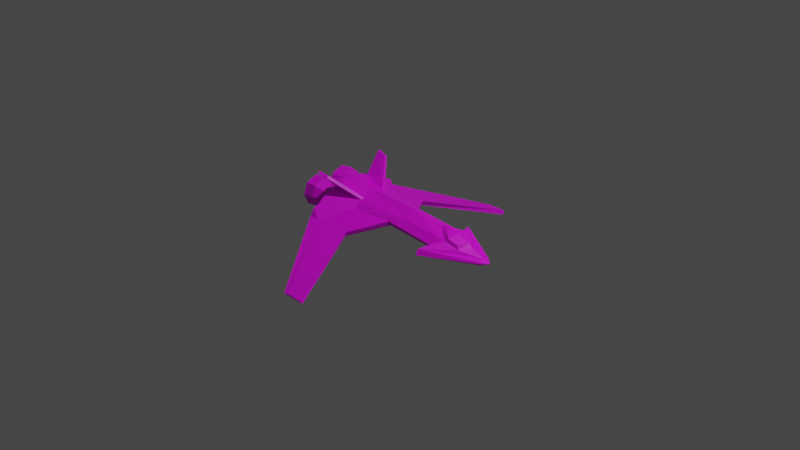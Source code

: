 # Source: empfi.blend  (saved by Blender 2.80.75; exported with 4.5.12 LTS)
import bpy
from mathutils import Matrix  # noqa: F401  (used for matrix-valued properties, if any)

bpy.ops.wm.read_factory_settings(use_empty=True)
scene = bpy.context.scene
scene.name = 'Scene'

# ---- collections
col_collection = bpy.data.collections.new('Collection'); scene.collection.children.link(col_collection)

# ---- images (referenced by path relative to the original .blend; pixels are not part of the script)
import os
ASSET_DIR = os.environ.get("B2B_ASSET_DIR", "")  # directory of the original .blend (textures are referenced by path, not embedded)
HERE = os.path.dirname(os.path.abspath(__file__))  # packed textures are extracted next to this script under _unpacked/

def load_image(name, relpath, width, height, colorspace="sRGB"):
    """Load a texture the original file referenced (path relative to the .blend, or extracted next to this script)."""
    p = next((c for c in (os.path.join(HERE, relpath), os.path.join(ASSET_DIR, relpath)) if relpath and os.path.exists(c)), "")
    if p:
        img = bpy.data.images.load(p, check_existing=True)
        img.name = name
    else:  # same state as the original file: an image datablock whose file is absent (Cycles renders it pink)
        img = bpy.data.images.new(name, width, height)
        img.source = "FILE"
        img.filepath = "//" + (relpath or name)
    img.colorspace_settings.name = colorspace
    return img
img_untitled = load_image('Untitled', 'free_fighter_base.png', 1024, 1024, 'sRGB')
img_untitled_001 = load_image('Untitled.001', 'free_fighter_paint.png', 1024, 1024, 'sRGB')
img_untitled_002 = load_image('Untitled.002', 'free_fighter_lights.png', 1024, 1024, 'sRGB')

# ---- materials (node trees are filled in below, after node groups)
mat_material_001 = bpy.data.materials.new('Material.001')
mat_material_001.use_transparent_shadow = False

# ---- material node trees
mat_material_001.use_nodes = True; mat_material_001.node_tree.nodes.clear()
_N = mat_material_001.node_tree.nodes; _L = mat_material_001.node_tree.links
n0 = _N.new('ShaderNodeBsdfPrincipled'); n0.name = 'Principled BSDF.001'; n0.location = (-608, -70)
n0.hide = True
n0.distribution = 'GGX'
n0.subsurface_method = 'BURLEY'
n0.inputs[3].default_value = 1.45
n0.inputs[27].default_value = (0.0, 0.0, 0.0, 1.0)
n0.inputs[28].default_value = 1.0
n1 = _N.new('ShaderNodeMixShader'); n1.name = 'Mix Shader.001'; n1.location = (-270, 114)
n2 = _N.new('ShaderNodeMixShader'); n2.name = 'Mix Shader'; n2.location = (-269, -131)
n3 = _N.new('ShaderNodeOutputMaterial'); n3.name = 'Material Output'; n3.location = (-63, -13)
n4 = _N.new('ShaderNodeTexImage'); n4.name = 'Image Texture'; n4.location = (-878, 314)
n4.image = img_untitled
n5 = _N.new('ShaderNodeTexImage'); n5.name = 'Image Texture.001'; n5.location = (-877, 33)
n5.image = img_untitled_001
n6 = _N.new('ShaderNodeTexImage'); n6.name = 'Image Texture.002'; n6.location = (-891, -240)
n6.image = img_untitled_002
n7 = _N.new('ShaderNodeBsdfPrincipled'); n7.name = 'Principled BSDF'; n7.location = (-590, 209)
n7.hide = True
n7.distribution = 'GGX'
n7.subsurface_method = 'BURLEY'
n7.inputs[3].default_value = 1.45
n7.inputs[27].default_value = (0.0, 0.0, 0.0, 1.0)
n7.inputs[28].default_value = 1.0
n8 = _N.new('ShaderNodeBsdfPrincipled'); n8.name = 'Principled BSDF.002'; n8.location = (-603, -204)
n8.distribution = 'GGX'
n8.subsurface_method = 'BURLEY'
n8.inputs[3].default_value = 1.45
n8.inputs[27].default_value = (0.0, 0.0, 0.0, 1.0)
n8.inputs[28].default_value = 1.0
_L.new(n4.outputs[0], n7.inputs[0])
_L.new(n5.outputs[0], n0.inputs[0])
_L.new(n6.outputs[0], n8.inputs[0])
_L.new(n7.outputs[0], n1.inputs[1])
_L.new(n8.outputs[0], n2.inputs[2])
_L.new(n0.outputs[0], n1.inputs[2])
_L.new(n5.outputs[1], n1.inputs[0])
_L.new(n1.outputs[0], n2.inputs[1])
_L.new(n6.outputs[1], n2.inputs[0])
_L.new(n2.outputs[0], n3.inputs[0])
n3.is_active_output = True

# ---- world
world_world = bpy.data.worlds.new('World'); scene.world = world_world
world_world.use_nodes = True; world_world.node_tree.nodes.clear()
_N = world_world.node_tree.nodes; _L = world_world.node_tree.links
n0 = _N.new('ShaderNodeOutputWorld'); n0.name = 'World Output'; n0.location = (300, 300)
n1 = _N.new('ShaderNodeBackground'); n1.name = 'Background'; n1.location = (10, 300)
n1.inputs[0].default_value = (0.05088, 0.05088, 0.05088, 1.0)
_L.new(n1.outputs[0], n0.inputs[0])
n0.is_active_output = True
world_world.color = (0.05088, 0.05088, 0.05088)
world_world.use_sun_shadow = False
world_world.sun_shadow_jitter_overblur = 0.0

# ---- cameras
cam_camera = bpy.data.cameras.new('Camera')
cam_camera.clip_end = 100.0
cam_camera.ortho_scale = 7.314

# ---- lights
light_light = bpy.data.lights.new('Light', 'POINT')
light_light.transmission_factor = 0.0
light_light.energy = 1000.0
light_light.shadow_soft_size = 0.1
light_light.shadow_maximum_resolution = 0.006
light_light.use_absolute_resolution = True

# ---- meshes
me_cylinder = bpy.data.meshes.new('Cylinder')
me_cylinder.from_pydata([(-0.2545, 0.0, -0.09295), (0.1421, 0.0, -0.0649), (-0.2545, -0.118, 0.006447), (0.04278, -0.118, 0.006447), (0.04278, -0.1328, 0.04128), (-0.2545, -0.1247, 0.07801), (0.1421, -0.08423, 0.07801), (-0.2545, 0.0, 0.1262), (0.1421, 0.0, 0.1262), (0.4884, -0.08423, -0.04714), (0.4884, 0.0, -0.0659), (0.4884, -0.1328, 0.007202), (0.4884, -0.08423, 0.05438), (0.307, 0.0, 0.1026), (-0.2545, -0.1733, 0.04128), (-0.4602, 0.0, -0.1324), (-0.4602, -0.2415, -0.06108), (-0.4602, -0.3053, 0.05083), (-0.4602, -0.2415, 0.1024), (-0.4602, 0.0, 0.1656), (-0.5294, 0.0, -0.1324), (-0.5294, -0.1862, -0.1024), (-0.5294, -0.25, -2.209e-08), (-0.5294, -0.1862, 0.1024), (-0.5294, 0.0, 0.1656), (0.524, -0.1791, -0.02902), (0.524, 0.0, -0.06748), (0.4123, -0.2477, -0.02363), (0.4123, -0.2302, 0.01336), (0.106, -0.9181, -0.2381), (-0.01043, -0.9181, -0.2381), (-0.01043, -0.9343, -0.2123), (0.106, -0.9343, -0.2123), (-0.04549, -0.9197, -0.2359), (-0.04549, -0.9408, -0.2182), (0.7621, -0.04136, -0.0342), (0.7621, 0.0, -0.04074), (0.7621, -0.04795, -0.02363), (0.7621, -0.04136, -0.01306), (0.7621, 0.0, -0.006528), (-0.6387, -0.01079, 0.01145), (-0.5232, -0.06412, 0.01145), (-0.6387, -0.04155, -0.06281), (-0.5232, -0.07926, -0.0251), (-0.6387, -0.1158, -0.09357), (-0.5232, -0.1158, -0.04024), (-0.6387, -0.1901, -0.06281), (-0.5232, -0.1524, -0.0251), (-0.6387, -0.2208, 0.01145), (-0.5232, -0.1675, 0.01145), (-0.6387, -0.1901, 0.08571), (-0.5232, -0.1524, 0.048), (-0.6387, -0.1158, 0.1165), (-0.5232, -0.1158, 0.06314), (-0.6387, -0.04155, 0.08571), (-0.5232, -0.07926, 0.048), (-0.6897, -0.006309, 0.01145), (-0.6897, -0.03838, -0.06598), (-0.6897, -0.1158, -0.09806), (-0.6897, -0.1932, -0.06598), (-0.6897, -0.2253, 0.01145), (-0.6897, -0.1932, 0.08888), (-0.6897, -0.1158, 0.121), (-0.6897, -0.03838, 0.08888), (-0.7173, -0.002053, 0.01145), (-0.7173, -0.03537, -0.06899), (-0.7173, -0.1158, -0.1023), (-0.7173, -0.1963, -0.06899), (-0.7173, -0.2296, 0.01145), (-0.7173, -0.1963, 0.09189), (-0.7173, -0.1158, 0.1252), (-0.7173, -0.03537, 0.09189), (-0.7133, -0.0161, 0.01145), (-0.7133, -0.04531, -0.05906), (-0.7133, -0.1158, -0.08826), (-0.7133, -0.1863, -0.05906), (-0.7133, -0.2155, 0.01145), (-0.7133, -0.1863, 0.08195), (-0.7133, -0.1158, 0.1112), (-0.7133, -0.04531, 0.08195), (-0.6881, -0.03048, 0.01145), (-0.6881, -0.05547, -0.04889), (-0.6881, -0.1158, -0.07389), (-0.6881, -0.1762, -0.04889), (-0.6881, -0.2011, 0.01145), (-0.6881, -0.1762, 0.07179), (-0.6881, -0.1158, 0.09678), (-0.6881, -0.05547, 0.07179), (-0.6452, -0.04465, 0.01145), (-0.6452, -0.06549, -0.03888), (-0.6452, -0.1158, -0.05972), (-0.6452, -0.1661, -0.03888), (-0.6452, -0.187, 0.01145), (-0.6452, -0.1661, 0.06177), (-0.6452, -0.1158, 0.08261), (-0.6452, -0.06549, 0.06177), (-0.6057, -0.04465, 0.01145), (-0.6057, -0.06549, -0.03888), (-0.6057, -0.1158, -0.05972), (-0.6057, -0.1661, -0.03888), (-0.6057, -0.187, 0.01145), (-0.6057, -0.1661, 0.06177), (-0.6057, -0.1158, 0.08261), (-0.6057, -0.06549, 0.06177), (0.524, -0.08983, 0.05483), (0.3977, 0.0, 0.09411), (0.6646, 0.0, 0.03157), (0.6164, -0.07818, 0.02755), (0.638, 0.0, 0.05815), (0.5339, 0.0, 0.095), (0.5339, -0.08002, 0.07536), (0.4404, 0.0, 0.1044), (0.6023, -0.07139, 0.05517), (0.8122, 0.0, -0.02455), (0.8122, 0.0, -0.02512), (0.8122, 0.0, -0.02363), (0.8122, 0.0, -0.02271), (0.8122, 0.0, -0.02214), (-0.4674, -0.3765, -0.02122), (-0.4023, -0.3647, -0.0225), (-0.13, -0.3489, -0.0271), (-0.4637, -0.349, 0.03233), (-0.4973, -0.3448, -0.05625), (-0.1454, -0.3488, -0.06412), (-0.3998, -0.3159, -0.05405), (-0.2545, -0.1054, 0.08547), (-0.4602, -0.1478, 0.1269), (-0.2545, -0.08446, 0.09355), (-0.4602, -0.1286, 0.1319), (-0.4137, -0.2711, 0.2444), (-0.4898, -0.2818, 0.2629), (-0.4137, -0.2502, 0.2524), (-0.4898, -0.2626, 0.268)], [], [(0, 1, 3, 2), (3, 4, 120, 123), (5, 6, 8, 7, 127, 125), (16, 2, 124, 122), (3, 1, 10, 9), (13, 12, 28, 104, 105), (8, 6, 12, 13), (4, 3, 9, 11), (6, 4, 11, 12), (17, 18, 23, 22), (0, 2, 16, 15), (5, 125, 126, 18), (20, 21, 22, 23, 24), (15, 16, 21, 20), (18, 126, 128, 19, 24, 23), (16, 17, 22, 21), (27, 25, 35, 37), (11, 9, 25, 27), (12, 11, 27, 28), (9, 10, 26, 25), (30, 29, 32, 31), (30, 31, 34, 33), (2, 3, 123, 124), (17, 14, 5, 18), (17, 16, 122, 121), (39, 38, 116, 117), (28, 27, 37, 38), (25, 26, 36, 35), (107, 106, 108, 112), (17, 121, 118, 119, 14), (31, 32, 120, 119), (6, 5, 14, 4), (40, 41, 43, 42), (42, 43, 45, 44), (44, 45, 47, 46), (46, 47, 49, 48), (48, 49, 51, 50), (50, 51, 53, 52), (43, 41, 55, 53, 51, 49, 47, 45), (52, 53, 55, 54), (54, 55, 41, 40), (42, 44, 58, 57), (60, 61, 69, 68), (48, 50, 61, 60), (54, 40, 56, 63), (40, 42, 57, 56), (44, 46, 59, 58), (50, 52, 62, 61), (46, 48, 60, 59), (52, 54, 63, 62), (65, 66, 74, 73), (58, 59, 67, 66), (56, 57, 65, 64), (63, 56, 64, 71), (61, 62, 70, 69), (59, 60, 68, 67), (57, 58, 66, 65), (62, 63, 71, 70), (79, 72, 80, 87), (70, 71, 79, 78), (68, 69, 77, 76), (66, 67, 75, 74), (64, 65, 73, 72), (71, 64, 72, 79), (69, 70, 78, 77), (67, 68, 76, 75), (82, 83, 91, 90), (77, 78, 86, 85), (75, 76, 84, 83), (73, 74, 82, 81), (78, 79, 87, 86), (76, 77, 85, 84), (74, 75, 83, 82), (72, 73, 81, 80), (94, 95, 103, 102), (80, 81, 89, 88), (87, 80, 88, 95), (85, 86, 94, 93), (83, 84, 92, 91), (81, 82, 90, 89), (86, 87, 95, 94), (84, 85, 93, 92), (96, 97, 98, 99, 100, 101, 102, 103), (92, 93, 101, 100), (90, 91, 99, 98), (88, 89, 97, 96), (95, 88, 96, 103), (93, 94, 102, 101), (91, 92, 100, 99), (89, 90, 98, 97), (109, 110, 112, 108), (106, 107, 104, 28, 38, 39), (105, 104, 110, 111), (111, 110, 109), (104, 107, 112, 110), (113, 114, 117, 116, 115), (37, 35, 113, 115), (38, 37, 115, 116), (35, 36, 114, 113), (119, 118, 34, 31), (119, 120, 4, 14), (121, 122, 33, 34, 118), (124, 123, 29, 30), (122, 124, 30, 33), (123, 120, 32, 29), (127, 128, 132, 131), (128, 127, 7, 19), (130, 129, 131, 132), (125, 127, 131, 129), (128, 126, 130, 132), (126, 125, 129, 130)])
_uv = me_cylinder.uv_layers.new(name='UVMap')
_uv.uv.foreach_set('vector', [0.7996, 0.4068, 0.8329, 0.1902, 0.9084, 0.1987, 0.8841, 0.4159, 0.9997, 0.6474, 0.9789, 0.6458, 0.98, 0.4717, 0.9997, 0.4616, 0.6908, 0.4124, 0.7189, 0.1929, 0.7723, 0.1948, 0.7649, 0.4135, 0.7147, 0.4128, 0.7023, 0.4126, 0.0003111, 0.2868, 0.03088, 0.1529, 0.05313, 0.2905, 0.01464, 0.3552, 0.9084, 0.1987, 0.8329, 0.1902, 0.8514, 0.0003111, 0.8987, 0.004949, 0.5897, 0.4853, 0.4997, 0.479, 0.3723, 0.2742, 0.5081, 0.2834, 0.5913, 0.4067, 0.7723, 0.1948, 0.7189, 0.1929, 0.7195, 0.002233, 0.7727, 0.004169, 0.7581, 0.7278, 0.7374, 0.7259, 0.7181, 0.5329, 0.7581, 0.5361, 0.7189, 0.1929, 0.6855, 0.1913, 0.6823, 0.0003111, 0.7195, 0.002233, 0.5834, 0.4859, 0.5834, 0.5311, 0.542, 0.5568, 0.5275, 0.492, 0.7996, 0.4068, 0.8841, 0.4159, 0.9084, 0.5511, 0.7734, 0.5192, 0.6908, 0.4124, 0.7023, 0.4126, 0.6895, 0.5305, 0.6367, 0.5323, 0.1381, 0.9007, 0.03546, 0.8841, 0.0003111, 0.8277, 0.03546, 0.7713, 0.1381, 0.7365, 0.8137, 0.5525, 0.8137, 0.6913, 0.7734, 0.6556, 0.7756, 0.5517, 0.5834, 0.5311, 0.5785, 0.5842, 0.5775, 0.5951, 0.5707, 0.6681, 0.5328, 0.6648, 0.542, 0.5568, 0.7912, 0.7994, 0.7921, 0.7284, 0.8317, 0.7683, 0.8317, 0.8348, 0.582, 0.003862, 0.5826, 0.003235, 0.5861, 0.004133, 0.586, 0.004273, 0.5811, 0.0008418, 0.5818, 0.0003111, 0.5826, 0.003235, 0.582, 0.003862, 0.5791, 0.005553, 0.5791, 0.004667, 0.582, 0.003416, 0.5821, 0.003951, 0.5869, 0.004271, 0.5869, 0.004282, 0.5869, 0.004334, 0.5869, 0.004312, 0.8311, 0.5896, 0.8311, 0.6825, 0.8143, 0.6825, 0.8143, 0.5896, 0.8311, 0.5896, 0.8143, 0.5896, 0.8144, 0.5517, 0.8296, 0.552, 0.03088, 0.1529, 0.1874, 0.0003111, 0.1874, 0.1861, 0.05313, 0.2905, 0.5919, 0.5278, 0.6571, 0.4102, 0.6908, 0.4124, 0.6367, 0.5323, 0.909, 0.01599, 0.9783, 0.0003111, 0.9783, 0.07019, 0.9129, 0.04698, 0.5881, 0.05341, 0.5491, 0.05247, 0.5869, 0.004435, 0.5877, 0.004582, 0.5821, 0.003951, 0.582, 0.003416, 0.586, 0.004217, 0.586, 0.004379, 0.5869, 0.004312, 0.5869, 0.004334, 0.5869, 0.004392, 0.5869, 0.004387, 0.5372, 0.6956, 0.5813, 0.6687, 0.5855, 0.6894, 0.5474, 0.7098, 0.188, 0.4446, 0.1944, 0.414, 0.1975, 0.3994, 0.2485, 0.4363, 0.2295, 0.5729, 0.305, 0.03013, 0.3717, 0.09486, 0.3717, 0.5663, 0.2485, 0.4363, 0.7189, 0.1929, 0.6908, 0.4124, 0.6571, 0.4102, 0.6855, 0.1913, 0.4382, 0.7467, 0.496, 0.7124, 0.5093, 0.7303, 0.462, 0.7782, 0.462, 0.7782, 0.5093, 0.7303, 0.5268, 0.7435, 0.494, 0.806, 0.4832, 0.5197, 0.5268, 0.5865, 0.5082, 0.6029, 0.4511, 0.5546, 0.4511, 0.5546, 0.5082, 0.6029, 0.4947, 0.623, 0.4293, 0.5921, 0.4293, 0.5921, 0.4947, 0.623, 0.4866, 0.6455, 0.4173, 0.6318, 0.4173, 0.6318, 0.4866, 0.6455, 0.4843, 0.6687, 0.4151, 0.6721, 0.2406, 0.7782, 0.2252, 0.7936, 0.2034, 0.7936, 0.188, 0.7782, 0.188, 0.7564, 0.2034, 0.7409, 0.2252, 0.7409, 0.2406, 0.7564, 0.4151, 0.6721, 0.4843, 0.6687, 0.4875, 0.6914, 0.4223, 0.7109, 0.4223, 0.7109, 0.4875, 0.6914, 0.496, 0.7124, 0.4382, 0.7467, 0.462, 0.7782, 0.494, 0.806, 0.4757, 0.8271, 0.4426, 0.7962, 0.4027, 0.5813, 0.3898, 0.6276, 0.3739, 0.6251, 0.3873, 0.5752, 0.4293, 0.5921, 0.4173, 0.6318, 0.3898, 0.6276, 0.4027, 0.5813, 0.4223, 0.7109, 0.4382, 0.7467, 0.4157, 0.7604, 0.3969, 0.7193, 0.4382, 0.7467, 0.462, 0.7782, 0.4426, 0.7962, 0.4157, 0.7604, 0.4832, 0.5197, 0.4511, 0.5546, 0.4263, 0.5377, 0.4591, 0.4976, 0.4173, 0.6318, 0.4151, 0.6721, 0.388, 0.6743, 0.3898, 0.6276, 0.4511, 0.5546, 0.4293, 0.5921, 0.4027, 0.5813, 0.4263, 0.5377, 0.4151, 0.6721, 0.4223, 0.7109, 0.3969, 0.7193, 0.388, 0.6743, 0.6022, 0.7242, 0.5919, 0.6776, 0.5997, 0.6774, 0.6094, 0.7216, 0.4591, 0.4976, 0.4263, 0.5377, 0.4121, 0.5283, 0.4463, 0.4859, 0.4157, 0.7604, 0.4426, 0.7962, 0.4314, 0.8063, 0.4026, 0.7682, 0.3969, 0.7193, 0.4157, 0.7604, 0.4026, 0.7682, 0.3823, 0.7241, 0.3898, 0.6276, 0.388, 0.6743, 0.3723, 0.6756, 0.3739, 0.6251, 0.4263, 0.5377, 0.4027, 0.5813, 0.3873, 0.5752, 0.4121, 0.5283, 0.4426, 0.7962, 0.4757, 0.8271, 0.466, 0.8388, 0.4314, 0.8063, 0.388, 0.6743, 0.3969, 0.7193, 0.3823, 0.7241, 0.3723, 0.6756, 0.6662, 0.7865, 0.6325, 0.7596, 0.6451, 0.749, 0.6737, 0.7727, 0.7052, 0.8032, 0.6628, 0.7931, 0.6662, 0.7865, 0.7042, 0.796, 0.6172, 0.5853, 0.6503, 0.5507, 0.6545, 0.5569, 0.6236, 0.5899, 0.5919, 0.6776, 0.597, 0.6295, 0.6045, 0.6318, 0.5997, 0.6774, 0.6267, 0.7644, 0.6022, 0.7242, 0.6094, 0.7216, 0.6325, 0.7596, 0.6628, 0.7931, 0.6267, 0.7644, 0.6325, 0.7596, 0.6662, 0.7865, 0.6503, 0.5507, 0.6912, 0.5329, 0.6915, 0.54, 0.6545, 0.5569, 0.597, 0.6295, 0.6172, 0.5853, 0.6236, 0.5899, 0.6045, 0.6318, 0.6167, 0.6767, 0.621, 0.6366, 0.6471, 0.6441, 0.6435, 0.6757, 0.6545, 0.5569, 0.6915, 0.54, 0.6953, 0.5537, 0.6643, 0.5704, 0.6045, 0.6318, 0.6236, 0.5899, 0.6377, 0.5997, 0.621, 0.6366, 0.6094, 0.7216, 0.5997, 0.6774, 0.6167, 0.6767, 0.6252, 0.7156, 0.7042, 0.796, 0.6662, 0.7865, 0.6737, 0.7727, 0.705, 0.7828, 0.6236, 0.5899, 0.6545, 0.5569, 0.6643, 0.5704, 0.6377, 0.5997, 0.5997, 0.6774, 0.6045, 0.6318, 0.621, 0.6366, 0.6167, 0.6767, 0.6325, 0.7596, 0.6094, 0.7216, 0.6252, 0.7156, 0.6451, 0.749, 0.7096, 0.7636, 0.6866, 0.7523, 0.6978, 0.7375, 0.7175, 0.7492, 0.6451, 0.749, 0.6252, 0.7156, 0.6498, 0.7064, 0.6651, 0.7328, 0.6737, 0.7727, 0.6451, 0.749, 0.6651, 0.7328, 0.6866, 0.7523, 0.6643, 0.5704, 0.6953, 0.5537, 0.7049, 0.5733, 0.681, 0.5906, 0.621, 0.6366, 0.6377, 0.5997, 0.6603, 0.6148, 0.6471, 0.6441, 0.6252, 0.7156, 0.6167, 0.6767, 0.6435, 0.6757, 0.6498, 0.7064, 0.705, 0.7828, 0.6737, 0.7727, 0.6866, 0.7523, 0.7096, 0.7636, 0.6377, 0.5997, 0.6643, 0.5704, 0.681, 0.5906, 0.6603, 0.6148, 0.7181, 0.7797, 0.7181, 0.7497, 0.7393, 0.7284, 0.7693, 0.7284, 0.7906, 0.7497, 0.7906, 0.7797, 0.7693, 0.8009, 0.7393, 0.8009, 0.6603, 0.6148, 0.681, 0.5906, 0.6958, 0.6063, 0.6783, 0.6265, 0.6435, 0.6757, 0.6471, 0.6441, 0.6675, 0.6499, 0.6643, 0.675, 0.6651, 0.7328, 0.6498, 0.7064, 0.669, 0.6994, 0.6807, 0.7208, 0.6866, 0.7523, 0.6651, 0.7328, 0.6807, 0.7208, 0.6978, 0.7375, 0.681, 0.5906, 0.7049, 0.5733, 0.7175, 0.589, 0.6958, 0.6063, 0.6471, 0.6441, 0.6603, 0.6148, 0.6783, 0.6265, 0.6675, 0.6499, 0.6498, 0.7064, 0.6435, 0.6757, 0.6643, 0.675, 0.669, 0.6994, 0.5855, 0.7532, 0.5415, 0.7454, 0.5474, 0.7098, 0.5855, 0.6894, 0.5913, 0.1507, 0.5174, 0.1937, 0.5081, 0.2834, 0.3723, 0.2742, 0.5491, 0.05247, 0.5881, 0.05341, 0.5622, 0.8313, 0.5275, 0.7475, 0.5415, 0.7454, 0.5716, 0.8082, 0.5716, 0.8082, 0.5415, 0.7454, 0.5855, 0.7532, 0.5275, 0.7475, 0.5372, 0.6956, 0.5474, 0.7098, 0.5415, 0.7454, 0.5869, 0.004405, 0.5869, 0.004405, 0.5877, 0.004582, 0.5869, 0.004435, 0.5869, 0.00442, 0.586, 0.004273, 0.5861, 0.004133, 0.5869, 0.004405, 0.5869, 0.00442, 0.586, 0.004379, 0.586, 0.004217, 0.5869, 0.00442, 0.5869, 0.004435, 0.5869, 0.004387, 0.5869, 0.004392, 0.5869, 0.004405, 0.5869, 0.004405, 0.2485, 0.4363, 0.1975, 0.3994, 0.2817, 0.0003111, 0.305, 0.03013, 0.2485, 0.4363, 0.3717, 0.5663, 0.3717, 0.7403, 0.2295, 0.5729, 0.9129, 0.04698, 0.9783, 0.07019, 0.9783, 0.4591, 0.965, 0.4666, 0.9147, 0.06178, 0.05313, 0.2905, 0.1874, 0.1861, 0.1874, 0.6443, 0.1208, 0.7091, 0.01464, 0.3552, 0.05313, 0.2905, 0.1208, 0.7091, 0.0944, 0.7358, 0.9997, 0.4616, 0.98, 0.4717, 0.9832, 0.0003111, 0.9997, 0.003409, 0.7147, 0.4128, 0.7003, 0.5302, 0.7003, 0.5302, 0.7147, 0.4128, 0.7003, 0.5302, 0.7147, 0.4128, 0.7649, 0.4135, 0.7727, 0.5278, 0.6895, 0.5305, 0.7023, 0.4126, 0.7147, 0.4128, 0.7003, 0.5302, 0.7023, 0.4126, 0.7147, 0.4128, 0.7147, 0.4128, 0.7023, 0.4126, 0.5775, 0.5951, 0.5785, 0.5842, 0.5785, 0.5842, 0.5775, 0.5951, 0.6895, 0.5305, 0.7023, 0.4126, 0.7023, 0.4126, 0.6895, 0.5305])
me_cylinder.materials.append(mat_material_001)
me_cylinder.use_remesh_preserve_volume = False
me_cylinder.use_remesh_preserve_attributes = False
me_cylinder.use_mirror_vertex_groups = False
me_cylinder.update()

# ---- objects
ob_light = bpy.data.objects.new('Light', light_light)
ob_camera = bpy.data.objects.new('Camera', cam_camera)
ob_main = bpy.data.objects.new('main', me_cylinder)
ob_weapon_1 = bpy.data.objects.new('weapon_1', None)
ob_weapon_2 = bpy.data.objects.new('weapon_2', None)
ob_engine_2 = bpy.data.objects.new('engine_2', None)
ob_engine_1 = bpy.data.objects.new('engine_1', None)
ob_weapon_3 = bpy.data.objects.new('weapon_3', None)
ob_weapon_4 = bpy.data.objects.new('weapon_4', None)

# ---- transforms, parenting, visibility, modifiers, constraints
ob_light.location = (4.076, 1.005, 5.904)
ob_light.rotation_euler = (0.6503, 0.05522, 1.866)
ob_light.lock_rotations_4d = False
ob_light.empty_display_type = 'ARROWS'
ob_light.color = (0.0, 0.0, 0.0, 0.0)
ob_light.lineart.crease_threshold = 0.0
ob_camera.location = (7.359, -6.926, 4.958)
ob_camera.rotation_euler = (1.109, 0.0, 0.8149)
ob_camera.lock_rotations_4d = False
ob_camera.empty_display_type = 'ARROWS'
ob_camera.color = (0.0, 0.0, 0.0, 0.0)
ob_camera.display_type = 'WIRE'
ob_camera.lineart.crease_threshold = 0.0
ob_main.location = (0.0, 0.0, 0.0)
ob_main.scale = (1.529, 1.529, 1.529)
ob_main.lineart.crease_threshold = 0.0
_m = ob_main.modifiers.new('Mirror', 'MIRROR')
_m.use_axis = (False, True, False)
_m.use_clip = True
ob_weapon_1.parent = ob_main
ob_weapon_1.matrix_parent_inverse = Matrix(((0.6541, -0.0, 0.0, -0.0), (-0.0, 0.6541, -0.0, 0.0), (0.0, -0.0, 0.6541, -0.0), (-0.0, 0.0, -0.0, 1.0)))
ob_weapon_1.location = (0.04274, -1.407, -0.2755)
ob_weapon_1.rotation_euler = (0.5236, -0.0, 0.0)
ob_weapon_1.lineart.crease_threshold = 0.0
ob_weapon_2.parent = ob_main
ob_weapon_2.matrix_parent_inverse = Matrix(((0.6541, -0.0, 0.0, -0.0), (-0.0, 0.6541, -0.0, 0.0), (0.0, -0.0, 0.6541, -0.0), (-0.0, 0.0, -0.0, 1.0)))
ob_weapon_2.location = (-0.2821, -0.3143, 0.08219)
ob_weapon_2.rotation_euler = (0.5236, -0.0, 0.0)
ob_weapon_2.lineart.crease_threshold = 0.0
ob_engine_2.parent = ob_main
ob_engine_2.matrix_parent_inverse = Matrix(((0.6541, -0.0, 0.0, -0.0), (-0.0, 0.6541, -0.0, 0.0), (0.0, -0.0, 0.6541, -0.0), (-0.0, 0.0, -0.0, 1.0)))
ob_engine_2.location = (-1.04, -0.1687, -0.003876)
ob_engine_2.lineart.crease_threshold = 0.0
ob_engine_1.parent = ob_main
ob_engine_1.matrix_parent_inverse = Matrix(((0.6541, -0.0, 0.0, -0.0), (-0.0, 0.6541, -0.0, 0.0), (0.0, -0.0, 0.6541, -0.0), (-0.0, 0.0, -0.0, 1.0)))
ob_engine_1.location = (-1.074, 0.1616, 0.02211)
ob_engine_1.lineart.crease_threshold = 0.0
ob_weapon_3.parent = ob_main
ob_weapon_3.matrix_parent_inverse = Matrix(((0.6541, -0.0, 0.0, -0.0), (-0.0, 0.6541, -0.0, 0.0), (0.0, -0.0, 0.6541, -0.0), (-0.0, 0.0, -0.0, 1.0)))
ob_weapon_3.location = (-0.2404, 0.3719, 0.1157)
ob_weapon_3.rotation_euler = (-0.5236, -0.0, 0.0)
ob_weapon_3.lineart.crease_threshold = 0.0
ob_weapon_4.parent = ob_main
ob_weapon_4.matrix_parent_inverse = Matrix(((0.6541, -0.0, 0.0, -0.0), (-0.0, 0.6541, -0.0, 0.0), (0.0, -0.0, 0.6541, -0.0), (-0.0, 0.0, -0.0, 1.0)))
ob_weapon_4.location = (0.06178, 1.351, -0.2749)
ob_weapon_4.rotation_euler = (-0.5236, -0.0, 0.0)
ob_weapon_4.lineart.crease_threshold = 0.0

# ---- collection membership
col_collection.objects.link(ob_light)
col_collection.objects.link(ob_camera)
col_collection.objects.link(ob_main)
col_collection.objects.link(ob_weapon_1)
col_collection.objects.link(ob_weapon_2)
col_collection.objects.link(ob_engine_2)
col_collection.objects.link(ob_engine_1)
col_collection.objects.link(ob_weapon_3)
col_collection.objects.link(ob_weapon_4)

# ---- scene / render settings (as saved in the file)
scene.camera = ob_camera
scene.frame_start = 1; scene.frame_end = 250; scene.frame_set(1)
scene.render.engine = 'BLENDER_EEVEE_NEXT'
scene.cycles.use_denoising = False
scene.cycles.samples = 128
scene.cycles.sampling_pattern = 'TABULATED_SOBOL'
scene.cycles.use_adaptive_sampling = False
scene.cycles.use_light_tree = False
scene.view_settings.view_transform = 'Filmic'
bpy.context.view_layer.update()
